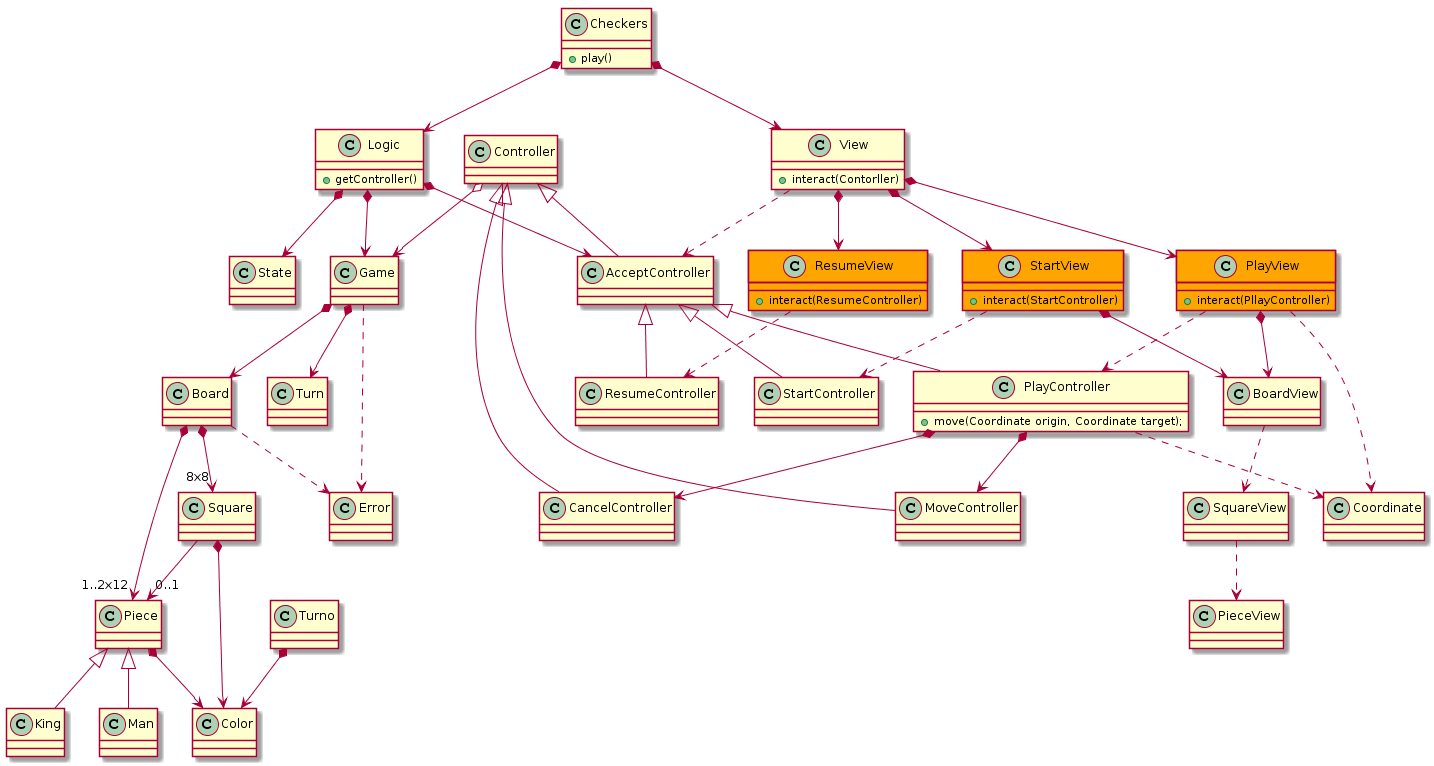

The diagram above was rendered by PlantUML. Its source (embedded in the PNG):
@startuml
class Checkers {
+ play()
}
Checkers *-down-> Logic
Checkers *-down-> View

class View {
+ interact(Contorller)
}

class StartView #orange {
+ interact(StartController)
}

class PlayView  #orange {
+ interact(PllayController)
}

class ResumeView  #orange {
+ interact(ResumeController)
}

StartView ..> StartController
PlayView ..> PlayController
ResumeView ..> ResumeController

View *-down-> StartView
View *-down-> PlayView
View *-down-> ResumeView
StartView *-down-> BoardView
PlayView *-down-> BoardView
BoardView ..> SquareView
SquareView ..> PieceView

View ..> AcceptController

class Logic{
+ getController()
}
Logic *--> State
Logic *--> Game
Logic *-down-> AcceptController

class Controller{
}

class AcceptController{
}

Controller <|-down- AcceptController
AcceptController <|-down- StartController
AcceptController <|-down- PlayController
Controller <|-down- MoveController
Controller <|-down- CancelController
AcceptController <|-down- ResumeController
Controller o--> Game

class StartController{
}

class MoveController{
}

class CancelController{
}

class ResumeController{
}

class PlayController{
+ move(Coordinate origin, Coordinate target);
}
PlayController ..> Coordinate

PlayView ..> Coordinate

class Coordinate{
}

PlayController *-down-> CancelController
PlayController *-down-> MoveController


class Game{
}
Game *-down-> Board
Game *-down-> Turn
Game ..> Error

class Board{
}
Board *-down-> "8x8" Square
Board *-down-> "1..2x12" Piece
Board ..> Error

class Square{
}
Square  --> "0..1" Piece
Square *--> Color

class Piece{
}
Piece <|-down- Man
Piece <|-down- King
Piece *--> Color 

class Man{
}

class King{
}

class Color{
}

class Turn{
}
Turno *--> Color

class State{
}

class Error{
}
@enduml